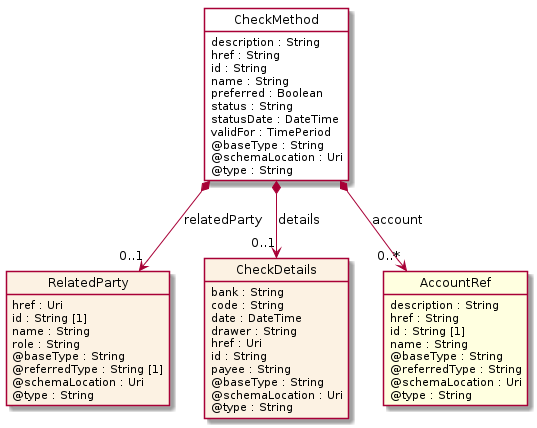

The diagram above was rendered by PlantUML. Its source (embedded in the PNG):
@startuml
hide circle
hide methods
hide stereotype
show <<Enumeration>> stereotype
skinparam class {
   BackgroundColor<<Enumeration>> #E6F5F7
   BackgroundColor<<Ref>> #FFFFE0
   BackgroundColor<<Pivot>> #FFFFFFF
   BackgroundColor<<SimpleType>> #E2F0DA
   BackgroundColor #FCF2E3
}

class CheckMethod <<Pivot>> {
    description : String
    href : String
    id : String
    name : String
    preferred : Boolean
    status : String
    statusDate : DateTime
    validFor : TimePeriod
    @baseType : String
    @schemaLocation : Uri
    @type : String
}

class RelatedParty  {
    href : Uri
    id : String [1]
    name : String
    role : String
    @baseType : String
    @referredType : String [1]
    @schemaLocation : Uri
    @type : String
}

class CheckDetails  {
    bank : String
    code : String
    date : DateTime
    drawer : String
    href : Uri
    id : String
    payee : String
    @baseType : String
    @schemaLocation : Uri
    @type : String
}

class AccountRef  <<Ref>> {
    description : String
    href : String
    id : String [1]
    name : String
    @baseType : String
    @referredType : String
    @schemaLocation : Uri
    @type : String
}

CheckMethod *-->  "0..1" RelatedParty : relatedParty

CheckMethod *-->  "0..*" AccountRef : account

CheckMethod *-->  "0..1" CheckDetails : details

@enduml